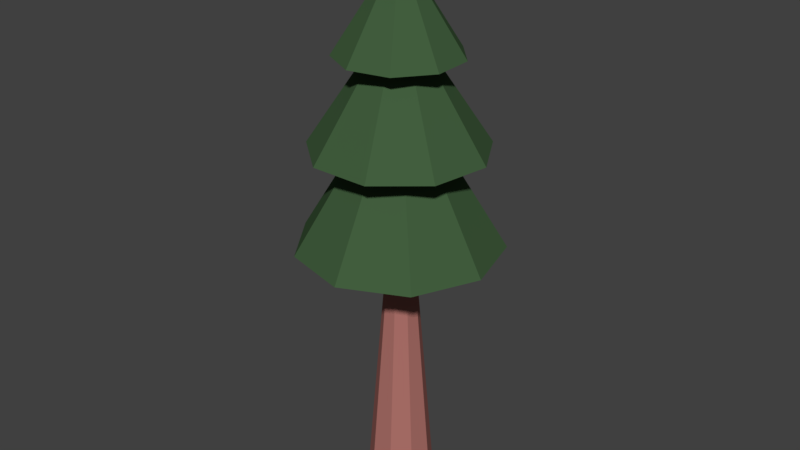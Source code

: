 # Source: Fir.blend  (saved by Blender 2.79.0; exported with 4.5.12 LTS)
import bpy
from mathutils import Matrix  # noqa: F401  (used for matrix-valued properties, if any)

bpy.ops.wm.read_factory_settings(use_empty=True)
scene = bpy.context.scene
scene.name = 'Scene'

# ---- collections
col_collection_1 = bpy.data.collections.new('Collection 1'); scene.collection.children.link(col_collection_1)

# ---- materials (node trees are filled in below, after node groups)
mat_material_003 = bpy.data.materials.new('Material.003')
mat_material_003.alpha_threshold = 0.0
mat_material_003.use_transparent_shadow = False
mat_material_003.diffuse_color = (0.4287, 0.1683, 0.147, 1.0)
mat_material_003.roughness = 0.5
mat_material = bpy.data.materials.new('Material')
mat_material.alpha_threshold = 0.0
mat_material.use_transparent_shadow = False
mat_material.diffuse_color = (0.05448, 0.1119, 0.04817, 1.0)
mat_material.roughness = 0.5

# ---- material node trees

# ---- world
world_world = bpy.data.worlds.new('World'); scene.world = world_world
world_world.color = (0.05088, 0.05088, 0.05088)
world_world.use_sun_shadow = False
world_world.sun_shadow_jitter_overblur = 0.0
world_world.cycles.sampling_method = 'MANUAL'

# ---- meshes
me_cylinder_012 = bpy.data.meshes.new('Cylinder.012')
me_cylinder_012.from_pydata([(2.765e-08, 1.806, -1.04), (-1.845e-08, 0.4935, 1.866), (1.161, 1.384, -1.04), (0.3172, 0.3781, 1.866), (1.779, 0.3137, -1.04), (0.486, 0.0857, 1.866), (1.564, -0.9032, -1.04), (0.4274, -0.2468, 1.866), (0.6178, -1.697, -1.04), (0.1688, -0.4638, 1.866), (-0.6178, -1.697, -1.04), (-0.1688, -0.4638, 1.866), (-1.564, -0.9032, -1.04), (-0.4274, -0.2468, 1.866), (-1.779, 0.3137, -1.04), (-0.486, 0.0857, 1.866), (-1.161, 1.384, -1.04), (-0.3172, 0.3781, 1.866), (-2.931, 3.386, 2.388), (-4.502, 0.6645, 2.388), (1.367, 5.032, 1.474), (-3.956, -2.43, 2.388), (4.373, 2.959, 1.474), (-1.549, -4.45, 2.388), (5.342, -0.5609, 1.474), (0.02237, -0.1333, 3.631), (3.823, -3.881, 1.474), (1.594, -4.45, 2.388), (0.5251, -5.447, 1.474), (0.02237, -0.1333, 3.042), (-3.008, -4.527, 1.474), (4.001, -2.43, 2.388), (-5.123, -1.551, 1.474), (4.547, 0.6645, 2.388), (-4.831, 2.088, 1.474), (2.976, 3.386, 2.388), (-2.267, 4.688, 1.474), (0.02237, 4.461, 2.388), (-0.6682, 3.017, 3.216), (-2.531, 1.836, 3.216), (-3.2, -0.2664, 3.216), (-2.36, -2.306, 3.216), (0.02237, -0.1333, 4.106), (-0.406, -3.329, 3.216), (1.749, -2.857, 3.216), (3.096, -1.11, 3.216), (3.005, 1.094, 3.216), (1.518, 2.724, 3.216), (-1.121, 1.23, 3.84), (-1.73, 0.1756, 3.84), (-1.518, -1.023, 3.84), (-0.5861, -1.805, 3.84), (0.02237, -0.1333, 4.363), (0.6308, -1.805, 3.84), (1.563, -1.023, 3.84), (1.774, 0.1756, 3.84), (1.166, 1.23, 3.84), (0.02237, 1.646, 3.84), (0.02237, -0.1333, 2.176)], [], [(0, 1, 3, 2), (2, 3, 5, 4), (4, 5, 7, 6), (6, 7, 9, 8), (8, 9, 11, 10), (10, 11, 13, 12), (12, 13, 15, 14), (3, 1, 17, 15, 13, 11, 9, 7, 5), (14, 15, 17, 16), (16, 17, 1, 0), (0, 2, 4, 6, 8, 10, 12, 14, 16), (45, 42, 44), (18, 25, 37), (20, 29, 22), (46, 42, 45), (19, 25, 18), (22, 29, 24), (43, 42, 41), (21, 25, 19), (24, 29, 26), (41, 42, 40), (23, 25, 21), (26, 29, 28), (40, 42, 39), (27, 25, 23), (28, 29, 30), (39, 42, 38), (31, 25, 27), (30, 29, 32), (38, 42, 47), (33, 25, 31), (32, 29, 34), (35, 25, 33), (37, 25, 35), (34, 29, 36), (44, 42, 43), (37, 35, 33, 31, 27, 23, 21, 19, 18), (36, 29, 20), (20, 22, 24, 26, 28, 30, 32, 34, 36), (47, 42, 46), (47, 46, 45, 44, 43, 41, 40, 39, 38), (55, 52, 54), (56, 52, 55), (53, 52, 51), (51, 52, 50), (50, 52, 49), (49, 52, 48), (48, 52, 57), (54, 52, 53), (57, 52, 56), (57, 56, 55, 54, 53, 51, 50, 49, 48)])
me_cylinder_012.polygons.foreach_set('material_index', [0, 0, 0, 0, 0, 0, 0, 0, 0, 0, 0, 1, 1, 1, 1, 1, 1, 1, 1, 1, 1, 1, 1, 1, 1, 1, 1, 1, 1, 1, 1, 1, 1, 1, 1, 1, 1, 1, 1, 1, 1, 1, 1, 1, 1, 1, 1, 1, 1, 1, 1])
me_cylinder_012.materials.append(mat_material_003)
me_cylinder_012.materials.append(mat_material)
me_cylinder_012.use_remesh_preserve_volume = False
me_cylinder_012.use_remesh_preserve_attributes = False
me_cylinder_012.use_mirror_vertex_groups = False
me_cylinder_012.update()

# ---- objects
ob_albero_007 = bpy.data.objects.new('Albero.007', me_cylinder_012)

# ---- transforms, parenting, visibility, modifiers, constraints
ob_albero_007.location = (0.0, 0.0, 1.41)
ob_albero_007.scale = (0.2402, 0.2402, 1.349)
ob_albero_007.lineart.crease_threshold = 0.0

# ---- collection membership
col_collection_1.objects.link(ob_albero_007)

# ---- scene / render settings (as saved in the file)
scene.frame_start = 1; scene.frame_end = 250; scene.frame_set(1)
scene.render.engine = 'BLENDER_EEVEE_NEXT'
scene.render.resolution_percentage = 50
scene.render.dither_intensity = 0.0
scene.cycles.use_denoising = False
scene.cycles.samples = 128
scene.cycles.sampling_pattern = 'TABULATED_SOBOL'
scene.cycles.use_adaptive_sampling = False
scene.cycles.use_light_tree = False
scene.cycles.blur_glossy = 0.0
scene.cycles.sample_clamp_indirect = 0.0
scene.view_settings.view_transform = 'Standard'
bpy.context.view_layer.update()

# ---- added for rendering (the .blend has no active camera and no usable light): camera, sun
cam_auto = bpy.data.cameras.new('AutoCamera')
cam_auto.lens = 50.0
cam_auto.sensor_width = 36.0
cam_auto.clip_end = 1000.0
ob_auto_camera = bpy.data.objects.new('AutoCamera', cam_auto)
scene.collection.objects.link(ob_auto_camera)
ob_auto_camera.location = (7.5319, -9.05653, 9.65578)
ob_auto_camera.rotation_euler = (1.09748, -7.21219e-08, 0.694738)
scene.camera = ob_auto_camera
light_auto_sun = bpy.data.lights.new('AutoSun', 'SUN')
light_auto_sun.energy = 3.0
light_auto_sun.angle = 0.0523599
ob_auto_sun = bpy.data.objects.new('AutoSun', light_auto_sun)
scene.collection.objects.link(ob_auto_sun)
ob_auto_sun.rotation_euler = (0.872665, 0.174533, 0.523599)
bpy.context.view_layer.update()
